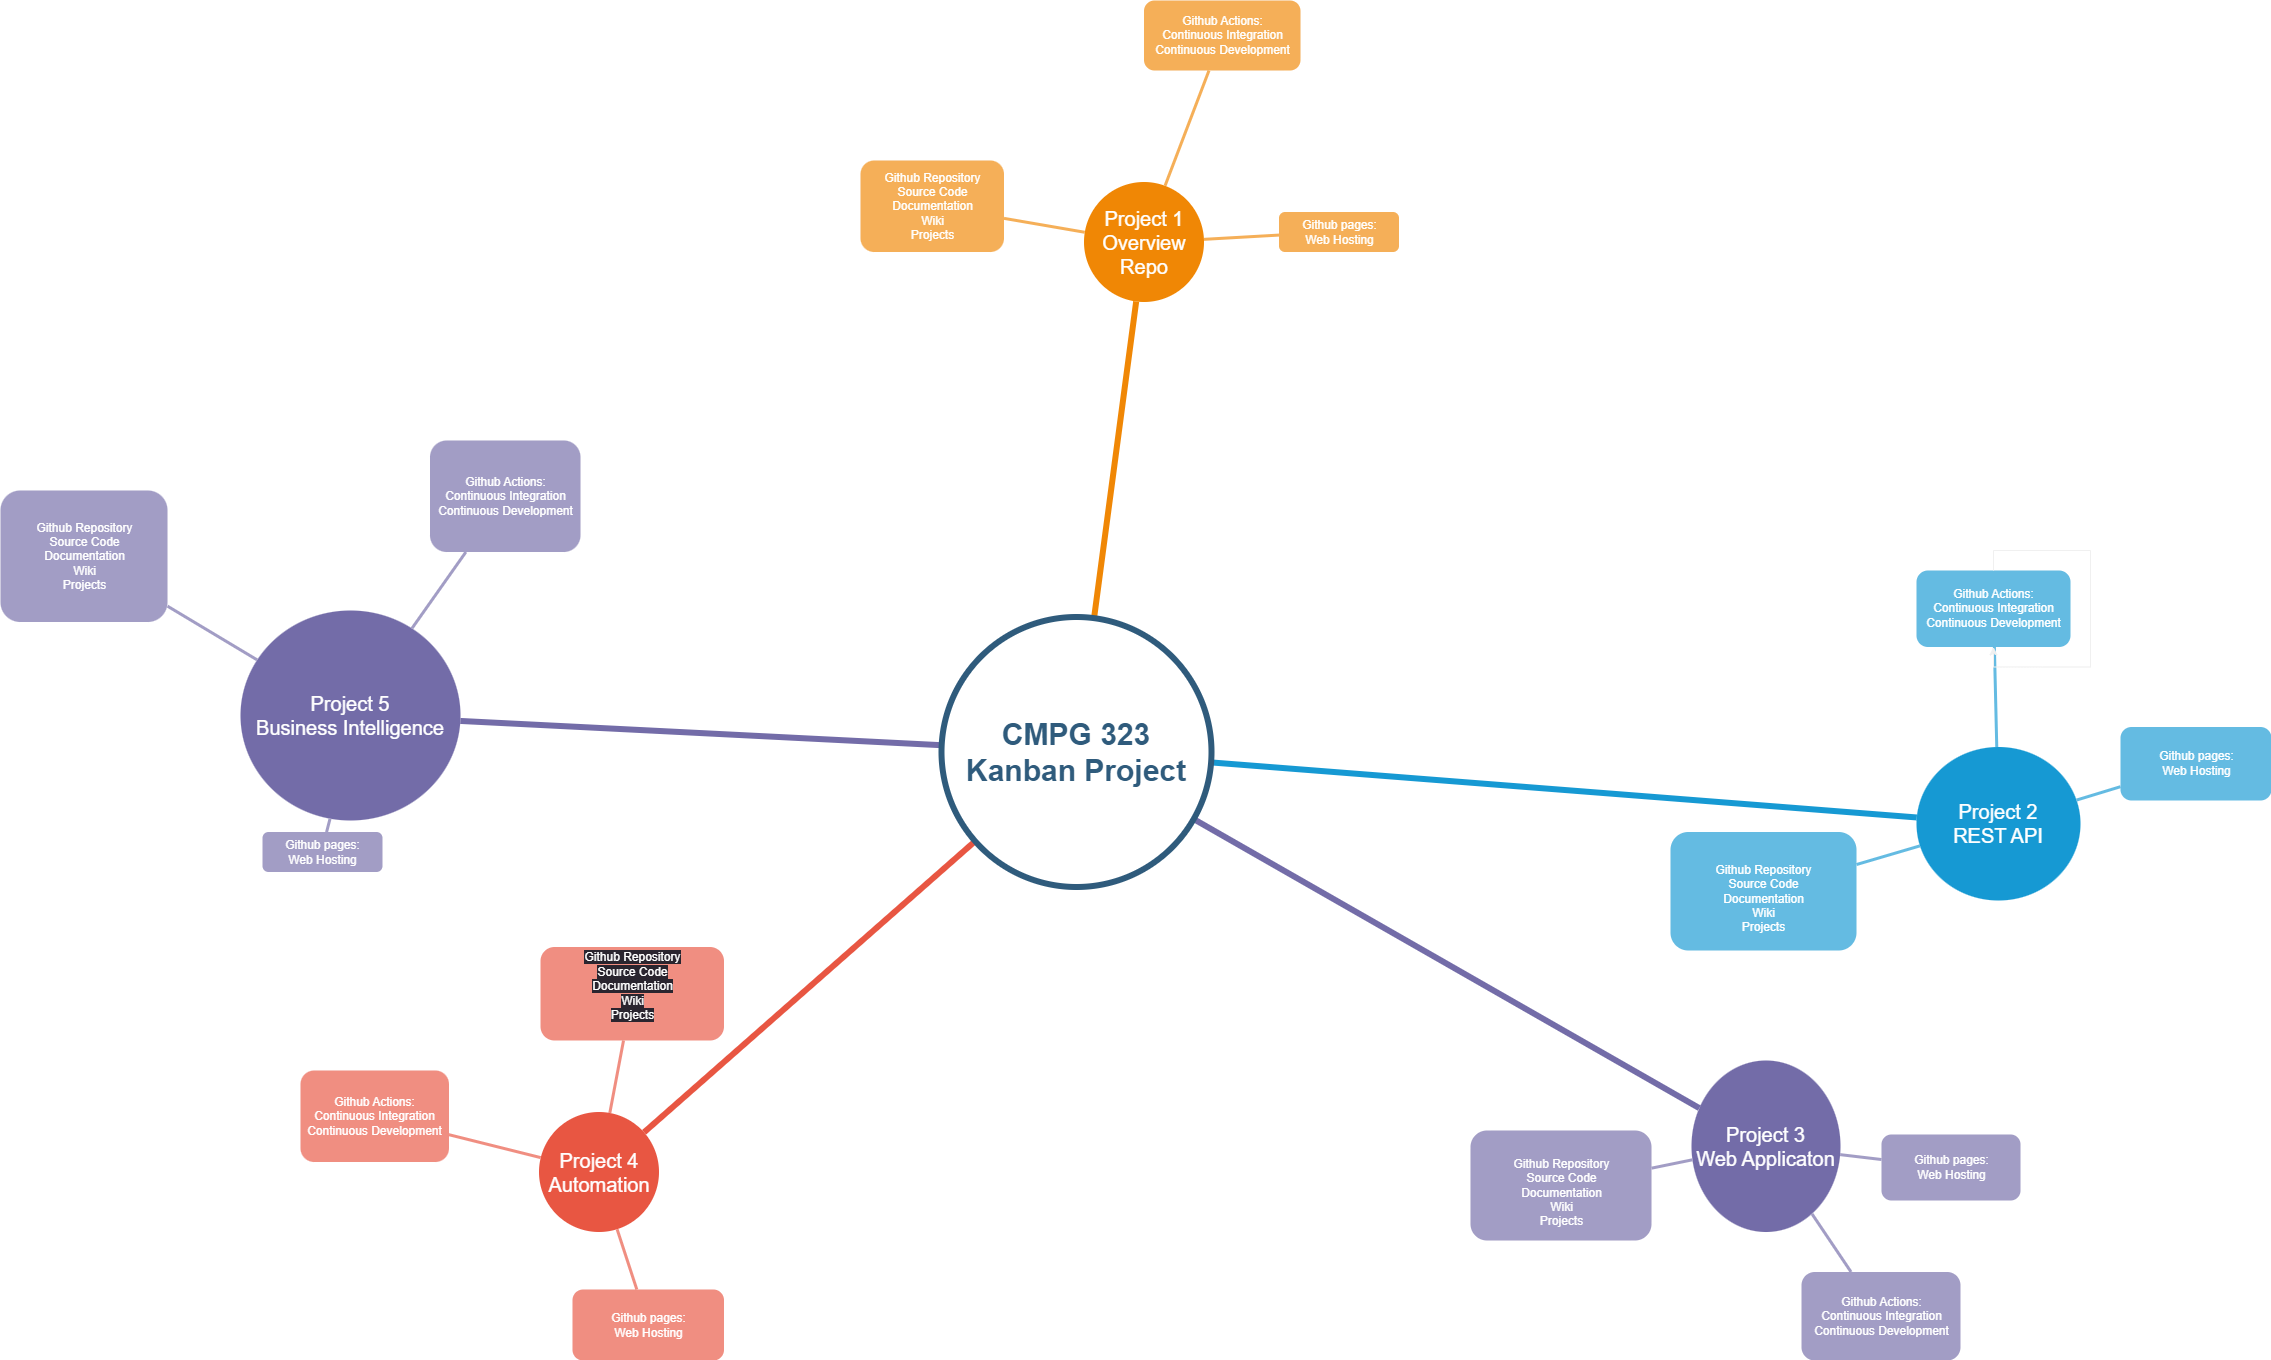

The diagram above was exported from draw.io. Its source (the exported page's mxGraphModel, read from the mxfile embedded in the PNG):
<mxGraphModel dx="1600" dy="774" grid="1" gridSize="10" guides="1" tooltips="1" connect="1" arrows="1" fold="1" page="1" pageScale="1" pageWidth="1169" pageHeight="827" background="none" math="0" shadow="0">
  <root>
    <mxCell id="0" />
    <mxCell id="1" parent="0" />
    <mxCell id="1351" value="Project 1&lt;br&gt;Overview&lt;br&gt;Repo" style="ellipse;whiteSpace=wrap;html=1;shadow=0;fontFamily=Helvetica;fontSize=20;fontColor=#FFFFFF;align=center;strokeWidth=3;fillColor=#F08705;strokeColor=none;gradientColor=none;" parent="1" vertex="1">
      <mxGeometry x="1103.5" y="241.5" width="120" height="120" as="geometry" />
    </mxCell>
    <mxCell id="1353" value="Project 2&lt;br&gt;REST API" style="ellipse;whiteSpace=wrap;html=1;shadow=0;fontFamily=Helvetica;fontSize=20;fontColor=#FFFFFF;align=center;strokeWidth=3;fillColor=#1699D3;strokeColor=none;" parent="1" vertex="1">
      <mxGeometry x="1936" y="806.5" width="164" height="153.5" as="geometry" />
    </mxCell>
    <mxCell id="1354" value="Project 3&lt;br&gt;Web Applicaton" style="ellipse;whiteSpace=wrap;html=1;shadow=0;fontFamily=Helvetica;fontSize=20;fontColor=#FFFFFF;align=center;strokeWidth=3;fillColor=#736ca8;strokeColor=none;" parent="1" vertex="1">
      <mxGeometry x="1711" y="1120" width="149" height="171.5" as="geometry" />
    </mxCell>
    <mxCell id="1356" value="Project 4&lt;br&gt;Automation" style="ellipse;whiteSpace=wrap;html=1;shadow=0;fontFamily=Helvetica;fontSize=20;fontColor=#FFFFFF;align=center;strokeWidth=3;fillColor=#E85642;strokeColor=none;" parent="1" vertex="1">
      <mxGeometry x="558.5" y="1171.5" width="120" height="120" as="geometry" />
    </mxCell>
    <mxCell id="1360" style="endArrow=none;strokeWidth=6;strokeColor=#f08705;html=1;" parent="1" source="1515" target="1351" edge="1">
      <mxGeometry relative="1" as="geometry" />
    </mxCell>
    <mxCell id="1362" style="endArrow=none;strokeWidth=6;strokeColor=#1699D3;html=1;" parent="1" source="1515" target="1353" edge="1">
      <mxGeometry relative="1" as="geometry" />
    </mxCell>
    <mxCell id="1363" style="endArrow=none;strokeWidth=6;strokeColor=#736CA8;html=1;" parent="1" source="1515" target="1516" edge="1">
      <mxGeometry relative="1" as="geometry" />
    </mxCell>
    <mxCell id="1364" style="endArrow=none;strokeWidth=6;strokeColor=#736ca8;html=1;" parent="1" source="1515" target="1354" edge="1">
      <mxGeometry relative="1" as="geometry" />
    </mxCell>
    <mxCell id="1366" value="" style="edgeStyle=none;endArrow=none;strokeWidth=6;strokeColor=#E85642;html=1;" parent="1" source="1515" target="1356" edge="1">
      <mxGeometry x="181" y="226.5" width="100" height="100" as="geometry">
        <mxPoint x="181" y="326.5" as="sourcePoint" />
        <mxPoint x="281" y="226.5" as="targetPoint" />
      </mxGeometry>
    </mxCell>
    <mxCell id="1389" value="Github Repository&lt;br&gt;Source Code&lt;br&gt;Documentation&lt;br&gt;Wiki&lt;br&gt;Projects" style="rounded=1;fillColor=#f5af58;strokeColor=none;strokeWidth=3;shadow=0;html=1;fontColor=#FFFFFF;" parent="1" vertex="1">
      <mxGeometry x="880" y="220" width="143.5" height="91.5" as="geometry" />
    </mxCell>
    <mxCell id="1393" value="Github Actions:&lt;br&gt;Continuous Integration&lt;br&gt;Continuous Development" style="rounded=1;fillColor=#f5af58;strokeColor=none;strokeWidth=3;shadow=0;html=1;fontColor=#FFFFFF;" parent="1" vertex="1">
      <mxGeometry x="1163.5" y="60" width="156.5" height="70" as="geometry" />
    </mxCell>
    <mxCell id="1396" value="Github pages:&lt;br&gt;Web Hosting" style="rounded=1;fillColor=#f5af58;strokeColor=none;strokeWidth=3;shadow=0;html=1;fontColor=#FFFFFF;" parent="1" vertex="1">
      <mxGeometry x="1298.5" y="271.5" width="120" height="40" as="geometry" />
    </mxCell>
    <mxCell id="1401" value="" style="edgeStyle=none;endArrow=none;strokeWidth=3;strokeColor=#F5AF58;html=1;" parent="1" source="1351" target="1389" edge="1">
      <mxGeometry x="3.5" y="21.5" width="100" height="100" as="geometry">
        <mxPoint x="3.5" y="121.5" as="sourcePoint" />
        <mxPoint x="103.5" y="21.5" as="targetPoint" />
      </mxGeometry>
    </mxCell>
    <mxCell id="1405" value="" style="edgeStyle=none;endArrow=none;strokeWidth=3;strokeColor=#F5AF58;html=1;" parent="1" source="1351" target="1393" edge="1">
      <mxGeometry x="3.5" y="21.5" width="100" height="100" as="geometry">
        <mxPoint x="3.5" y="121.5" as="sourcePoint" />
        <mxPoint x="103.5" y="21.5" as="targetPoint" />
      </mxGeometry>
    </mxCell>
    <mxCell id="1408" value="" style="edgeStyle=none;endArrow=none;strokeWidth=3;strokeColor=#F5AF58;html=1;" parent="1" source="1351" target="1396" edge="1">
      <mxGeometry x="3.5" y="21.5" width="100" height="100" as="geometry">
        <mxPoint x="3.5" y="121.5" as="sourcePoint" />
        <mxPoint x="103.5" y="21.5" as="targetPoint" />
      </mxGeometry>
    </mxCell>
    <mxCell id="1437" value="Github Actions:&lt;br&gt;Continuous Integration&lt;br&gt;Continuous Development" style="rounded=1;fillColor=#64BBE2;strokeColor=none;strokeWidth=3;shadow=0;html=1;fontColor=#FFFFFF;" parent="1" vertex="1">
      <mxGeometry x="1936" y="630" width="154" height="76.5" as="geometry" />
    </mxCell>
    <mxCell id="1440" value="Github pages:&lt;br&gt;Web Hosting" style="rounded=1;fillColor=#64BBE2;strokeColor=none;strokeWidth=3;shadow=0;html=1;fontColor=#FFFFFF;" parent="1" vertex="1">
      <mxGeometry x="2140" y="786.5" width="151" height="73.5" as="geometry" />
    </mxCell>
    <mxCell id="1445" value="&lt;br&gt;Github Repository&lt;br&gt;Source Code&lt;br&gt;Documentation&lt;br&gt;Wiki&lt;br&gt;Projects" style="rounded=1;fillColor=#64BBE2;strokeColor=none;strokeWidth=3;shadow=0;html=1;fontColor=#FFFFFF;" parent="1" vertex="1">
      <mxGeometry x="1690" y="891.5" width="186" height="118.5" as="geometry" />
    </mxCell>
    <mxCell id="1448" value="" style="edgeStyle=none;endArrow=none;strokeWidth=3;strokeColor=#64BBE2;html=1;" parent="1" source="1353" target="1437" edge="1">
      <mxGeometry x="-24" y="196.5" width="100" height="100" as="geometry">
        <mxPoint x="-24" y="296.5" as="sourcePoint" />
        <mxPoint x="76" y="196.5" as="targetPoint" />
      </mxGeometry>
    </mxCell>
    <mxCell id="1451" value="" style="edgeStyle=none;endArrow=none;strokeWidth=3;strokeColor=#64BBE2;html=1;" parent="1" source="1353" target="1440" edge="1">
      <mxGeometry x="-24" y="196.5" width="100" height="100" as="geometry">
        <mxPoint x="-24" y="296.5" as="sourcePoint" />
        <mxPoint x="76" y="196.5" as="targetPoint" />
      </mxGeometry>
    </mxCell>
    <mxCell id="1456" value="" style="edgeStyle=none;endArrow=none;strokeWidth=3;strokeColor=#64BBE2;html=1;" parent="1" source="1353" target="1445" edge="1">
      <mxGeometry x="-24" y="196.5" width="100" height="100" as="geometry">
        <mxPoint x="-24" y="296.5" as="sourcePoint" />
        <mxPoint x="76" y="196.5" as="targetPoint" />
      </mxGeometry>
    </mxCell>
    <mxCell id="1460" value="Github pages:&lt;br&gt;Web Hosting" style="rounded=1;fillColor=#a29dc5;strokeColor=none;strokeWidth=3;shadow=0;html=1;fontColor=#FFFFFF;" parent="1" vertex="1">
      <mxGeometry x="1901" y="1194" width="139" height="66" as="geometry" />
    </mxCell>
    <mxCell id="1461" value="Github Actions:&lt;br&gt;Continuous Integration&lt;br&gt;Continuous Development" style="rounded=1;fillColor=#a29dc5;strokeColor=none;strokeWidth=3;shadow=0;html=1;fontColor=#FFFFFF;" parent="1" vertex="1">
      <mxGeometry x="1821" y="1331.5" width="159" height="88.5" as="geometry" />
    </mxCell>
    <mxCell id="1462" value="&lt;br&gt;Github Repository&lt;br&gt;Source Code&lt;br&gt;Documentation&lt;br&gt;Wiki&lt;br&gt;Projects" style="rounded=1;fillColor=#a29dc5;strokeColor=none;strokeWidth=3;shadow=0;html=1;fontColor=#FFFFFF;" parent="1" vertex="1">
      <mxGeometry x="1490" y="1190" width="181" height="110" as="geometry" />
    </mxCell>
    <mxCell id="1463" value="" style="edgeStyle=none;endArrow=none;strokeWidth=3;strokeColor=#A29DC5;html=1;" parent="1" source="1354" target="1460" edge="1">
      <mxGeometry x="251" y="-103.5" width="100" height="100" as="geometry">
        <mxPoint x="251" y="-3.5" as="sourcePoint" />
        <mxPoint x="351" y="-103.5" as="targetPoint" />
      </mxGeometry>
    </mxCell>
    <mxCell id="1464" value="" style="edgeStyle=none;endArrow=none;strokeWidth=3;strokeColor=#A29DC5;html=1;" parent="1" source="1354" target="1461" edge="1">
      <mxGeometry x="251" y="-103.5" width="100" height="100" as="geometry">
        <mxPoint x="251" y="-3.5" as="sourcePoint" />
        <mxPoint x="351" y="-103.5" as="targetPoint" />
      </mxGeometry>
    </mxCell>
    <mxCell id="1466" value="" style="edgeStyle=none;endArrow=none;strokeWidth=3;strokeColor=#A29DC5;html=1;" parent="1" source="1354" target="1462" edge="1">
      <mxGeometry x="251" y="-103.5" width="100" height="100" as="geometry">
        <mxPoint x="251" y="-3.5" as="sourcePoint" />
        <mxPoint x="351" y="-103.5" as="targetPoint" />
      </mxGeometry>
    </mxCell>
    <mxCell id="1490" value="&#10;&lt;span style=&quot;color: rgb(255, 255, 255); font-family: Helvetica; font-size: 12px; font-style: normal; font-variant-ligatures: normal; font-variant-caps: normal; font-weight: 400; letter-spacing: normal; orphans: 2; text-align: center; text-indent: 0px; text-transform: none; widows: 2; word-spacing: 0px; -webkit-text-stroke-width: 0px; background-color: rgb(42, 37, 47); text-decoration-thickness: initial; text-decoration-style: initial; text-decoration-color: initial; float: none; display: inline !important;&quot;&gt;Github Repository&lt;/span&gt;&lt;br style=&quot;border-color: rgb(0, 0, 0); color: rgb(255, 255, 255); font-family: Helvetica; font-size: 12px; font-style: normal; font-variant-ligatures: normal; font-variant-caps: normal; font-weight: 400; letter-spacing: normal; orphans: 2; text-align: center; text-indent: 0px; text-transform: none; widows: 2; word-spacing: 0px; -webkit-text-stroke-width: 0px; background-color: rgb(42, 37, 47); text-decoration-thickness: initial; text-decoration-style: initial; text-decoration-color: initial;&quot;&gt;&lt;span style=&quot;color: rgb(255, 255, 255); font-family: Helvetica; font-size: 12px; font-style: normal; font-variant-ligatures: normal; font-variant-caps: normal; font-weight: 400; letter-spacing: normal; orphans: 2; text-align: center; text-indent: 0px; text-transform: none; widows: 2; word-spacing: 0px; -webkit-text-stroke-width: 0px; background-color: rgb(42, 37, 47); text-decoration-thickness: initial; text-decoration-style: initial; text-decoration-color: initial; float: none; display: inline !important;&quot;&gt;Source Code&lt;/span&gt;&lt;br style=&quot;border-color: rgb(0, 0, 0); color: rgb(255, 255, 255); font-family: Helvetica; font-size: 12px; font-style: normal; font-variant-ligatures: normal; font-variant-caps: normal; font-weight: 400; letter-spacing: normal; orphans: 2; text-align: center; text-indent: 0px; text-transform: none; widows: 2; word-spacing: 0px; -webkit-text-stroke-width: 0px; background-color: rgb(42, 37, 47); text-decoration-thickness: initial; text-decoration-style: initial; text-decoration-color: initial;&quot;&gt;&lt;span style=&quot;color: rgb(255, 255, 255); font-family: Helvetica; font-size: 12px; font-style: normal; font-variant-ligatures: normal; font-variant-caps: normal; font-weight: 400; letter-spacing: normal; orphans: 2; text-align: center; text-indent: 0px; text-transform: none; widows: 2; word-spacing: 0px; -webkit-text-stroke-width: 0px; background-color: rgb(42, 37, 47); text-decoration-thickness: initial; text-decoration-style: initial; text-decoration-color: initial; float: none; display: inline !important;&quot;&gt;Documentation&lt;/span&gt;&lt;br style=&quot;border-color: rgb(0, 0, 0); color: rgb(255, 255, 255); font-family: Helvetica; font-size: 12px; font-style: normal; font-variant-ligatures: normal; font-variant-caps: normal; font-weight: 400; letter-spacing: normal; orphans: 2; text-align: center; text-indent: 0px; text-transform: none; widows: 2; word-spacing: 0px; -webkit-text-stroke-width: 0px; background-color: rgb(42, 37, 47); text-decoration-thickness: initial; text-decoration-style: initial; text-decoration-color: initial;&quot;&gt;&lt;span style=&quot;color: rgb(255, 255, 255); font-family: Helvetica; font-size: 12px; font-style: normal; font-variant-ligatures: normal; font-variant-caps: normal; font-weight: 400; letter-spacing: normal; orphans: 2; text-align: center; text-indent: 0px; text-transform: none; widows: 2; word-spacing: 0px; -webkit-text-stroke-width: 0px; background-color: rgb(42, 37, 47); text-decoration-thickness: initial; text-decoration-style: initial; text-decoration-color: initial; float: none; display: inline !important;&quot;&gt;Wiki&lt;/span&gt;&lt;br style=&quot;border-color: rgb(0, 0, 0); color: rgb(255, 255, 255); font-family: Helvetica; font-size: 12px; font-style: normal; font-variant-ligatures: normal; font-variant-caps: normal; font-weight: 400; letter-spacing: normal; orphans: 2; text-align: center; text-indent: 0px; text-transform: none; widows: 2; word-spacing: 0px; -webkit-text-stroke-width: 0px; background-color: rgb(42, 37, 47); text-decoration-thickness: initial; text-decoration-style: initial; text-decoration-color: initial;&quot;&gt;&lt;span style=&quot;color: rgb(255, 255, 255); font-family: Helvetica; font-size: 12px; font-style: normal; font-variant-ligatures: normal; font-variant-caps: normal; font-weight: 400; letter-spacing: normal; orphans: 2; text-align: center; text-indent: 0px; text-transform: none; widows: 2; word-spacing: 0px; -webkit-text-stroke-width: 0px; background-color: rgb(42, 37, 47); text-decoration-thickness: initial; text-decoration-style: initial; text-decoration-color: initial; float: none; display: inline !important;&quot;&gt;Projects&lt;/span&gt;&#10;&#10;" style="rounded=1;fillColor=#f08e81;strokeColor=none;strokeWidth=3;shadow=0;html=1;fontColor=#FFFFFF;" parent="1" vertex="1">
      <mxGeometry x="560" y="1006.5" width="183.5" height="93.5" as="geometry" />
    </mxCell>
    <mxCell id="1494" value="Github Actions:&lt;br&gt;Continuous Integration&lt;br&gt;Continuous Development" style="rounded=1;fillColor=#f08e81;strokeColor=none;strokeWidth=3;shadow=0;html=1;fontColor=#FFFFFF;" parent="1" vertex="1">
      <mxGeometry x="320" y="1130" width="148.5" height="91.5" as="geometry" />
    </mxCell>
    <mxCell id="1497" value="Github pages:&lt;br&gt;Web Hosting" style="rounded=1;fillColor=#f08e81;strokeColor=none;strokeWidth=3;shadow=0;html=1;fontColor=#FFFFFF;" parent="1" vertex="1">
      <mxGeometry x="592" y="1349" width="151.5" height="71" as="geometry" />
    </mxCell>
    <mxCell id="1503" value="" style="edgeStyle=none;endArrow=none;strokeWidth=3;strokeColor=#F08E81;html=1;" parent="1" source="1356" target="1490" edge="1">
      <mxGeometry x="188.5" y="51.5" width="100" height="100" as="geometry">
        <mxPoint x="188.5" y="151.5" as="sourcePoint" />
        <mxPoint x="288.5" y="51.5" as="targetPoint" />
      </mxGeometry>
    </mxCell>
    <mxCell id="1507" value="" style="edgeStyle=none;endArrow=none;strokeWidth=3;strokeColor=#F08E81;html=1;" parent="1" source="1356" target="1494" edge="1">
      <mxGeometry x="188.5" y="51.5" width="100" height="100" as="geometry">
        <mxPoint x="188.5" y="151.5" as="sourcePoint" />
        <mxPoint x="288.5" y="51.5" as="targetPoint" />
      </mxGeometry>
    </mxCell>
    <mxCell id="1510" value="" style="edgeStyle=none;endArrow=none;strokeWidth=3;strokeColor=#F08E81;html=1;" parent="1" source="1356" target="1497" edge="1">
      <mxGeometry x="188.5" y="51.5" width="100" height="100" as="geometry">
        <mxPoint x="188.5" y="151.5" as="sourcePoint" />
        <mxPoint x="288.5" y="51.5" as="targetPoint" />
      </mxGeometry>
    </mxCell>
    <mxCell id="1514" style="edgeStyle=orthogonalEdgeStyle;rounded=0;html=1;exitX=0.75;exitY=0;entryX=0.75;entryY=0;startArrow=none;startFill=0;endArrow=block;endFill=1;jettySize=auto;orthogonalLoop=1;strokeColor=#12aab5;strokeWidth=6;fontSize=20;fontColor=#2F5B7C;" parent="1" edge="1">
      <mxGeometry relative="1" as="geometry">
        <mxPoint x="1611.0000000000005" y="371.5" as="sourcePoint" />
        <mxPoint x="1611.0000000000005" y="371.5" as="targetPoint" />
      </mxGeometry>
    </mxCell>
    <mxCell id="1515" value="CMPG 323&lt;br&gt;Kanban Project" style="ellipse;whiteSpace=wrap;html=1;shadow=0;fontFamily=Helvetica;fontSize=30;fontColor=#2F5B7C;align=center;strokeColor=#2F5B7C;strokeWidth=6;fillColor=#FFFFFF;fontStyle=1;gradientColor=none;" parent="1" vertex="1">
      <mxGeometry x="961" y="676.5" width="270" height="270" as="geometry" />
    </mxCell>
    <mxCell id="1516" value="Project 5&lt;br&gt;Business Intelligence" style="ellipse;whiteSpace=wrap;html=1;shadow=0;fontFamily=Helvetica;fontSize=20;fontColor=#FFFFFF;align=center;strokeWidth=3;fillColor=#736ca8;strokeColor=none;" parent="1" vertex="1">
      <mxGeometry x="260" y="670" width="220" height="210" as="geometry" />
    </mxCell>
    <mxCell id="1519" value="Github Actions:&lt;br&gt;Continuous Integration&lt;br&gt;Continuous Development" style="rounded=1;fillColor=#a29dc5;strokeColor=none;strokeWidth=3;shadow=0;html=1;fontColor=#FFFFFF;" parent="1" vertex="1">
      <mxGeometry x="449.5" y="500" width="150.5" height="111.5" as="geometry" />
    </mxCell>
    <mxCell id="1522" value="Github Repository&lt;br&gt;Source Code&lt;br&gt;Documentation&lt;br&gt;Wiki&lt;br&gt;Projects" style="rounded=1;fillColor=#a29dc5;strokeColor=none;strokeWidth=3;shadow=0;html=1;fontColor=#FFFFFF;" parent="1" vertex="1">
      <mxGeometry x="20" y="550" width="167" height="131.5" as="geometry" />
    </mxCell>
    <mxCell id="1525" value="Github pages:&lt;br&gt;Web Hosting" style="rounded=1;fillColor=#a29dc5;strokeColor=none;strokeWidth=3;shadow=0;html=1;fontColor=#FFFFFF;" parent="1" vertex="1">
      <mxGeometry x="282" y="891.5" width="120" height="40" as="geometry" />
    </mxCell>
    <mxCell id="1531" value="" style="edgeStyle=none;endArrow=none;strokeWidth=3;strokeColor=#A29DC5;html=1;" parent="1" source="1516" target="1519" edge="1">
      <mxGeometry x="-1498" y="-303.5" width="100" height="100" as="geometry">
        <mxPoint x="-1498" y="-203.5" as="sourcePoint" />
        <mxPoint x="-1398" y="-303.5" as="targetPoint" />
      </mxGeometry>
    </mxCell>
    <mxCell id="1534" value="" style="edgeStyle=none;endArrow=none;strokeWidth=3;strokeColor=#A29DC5;html=1;" parent="1" source="1516" target="1522" edge="1">
      <mxGeometry x="-1498" y="-303.5" width="100" height="100" as="geometry">
        <mxPoint x="-1498" y="-203.5" as="sourcePoint" />
        <mxPoint x="-1398" y="-303.5" as="targetPoint" />
      </mxGeometry>
    </mxCell>
    <mxCell id="1537" value="" style="edgeStyle=none;endArrow=none;strokeWidth=3;strokeColor=#A29DC5;html=1;" parent="1" source="1516" target="1525" edge="1">
      <mxGeometry x="-1498" y="-303.5" width="100" height="100" as="geometry">
        <mxPoint x="-1498" y="-203.5" as="sourcePoint" />
        <mxPoint x="-1398" y="-303.5" as="targetPoint" />
      </mxGeometry>
    </mxCell>
    <mxCell id="1542" style="edgeStyle=none;rounded=0;html=1;exitX=0.5;exitY=1;endArrow=none;endFill=0;jettySize=auto;orthogonalLoop=1;strokeColor=#736CA8;strokeWidth=2;fillColor=#64bbe2;fontSize=20;fontColor=#23445D;" parent="1" edge="1">
      <mxGeometry relative="1" as="geometry">
        <mxPoint x="136.99999999999977" y="771.5" as="sourcePoint" />
        <mxPoint x="136.99999999999977" y="771.5" as="targetPoint" />
      </mxGeometry>
    </mxCell>
    <mxCell id="Foktf_EwJEKXAGHVLytX-1542" style="edgeStyle=orthogonalEdgeStyle;rounded=0;orthogonalLoop=1;jettySize=auto;html=1;exitX=0.5;exitY=0;exitDx=0;exitDy=0;" edge="1" parent="1" source="1437" target="1437">
      <mxGeometry relative="1" as="geometry" />
    </mxCell>
  </root>
</mxGraphModel>